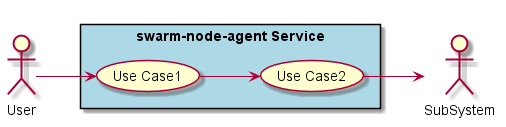

The diagram above was rendered by PlantUML. Its source (embedded in the PNG):
@startuml

left to right direction

actor :User:
actor :SubSystem:


rectangle "swarm-node-agent Service" #lightblue {
    UseCase UC1  as "Use Case1"
    UseCase UC2  as "Use Case2"

    User --> UC1
    UC1 --> UC2
    UC2 --> SubSystem
}

@enduml